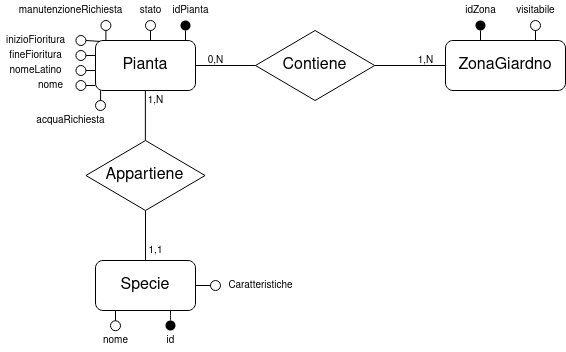

The diagram above was exported from draw.io. Its source (the exported page's mxGraphModel, read from the mxfile embedded in the PNG):
<mxGraphModel dx="1165" dy="632" grid="1" gridSize="10" guides="1" tooltips="1" connect="1" arrows="1" fold="1" page="1" pageScale="1" pageWidth="850" pageHeight="1100" math="0" shadow="0">
  <root>
    <mxCell id="0" />
    <mxCell id="1" parent="0" />
    <mxCell id="lzNRmMk_60B6lBuROYvR-32" value="" style="endArrow=none;html=1;entryX=0;entryY=0.5;entryDx=0;entryDy=0;exitX=0.5;exitY=1;exitDx=0;exitDy=0;" parent="1" target="lzNRmMk_60B6lBuROYvR-33" edge="1">
      <mxGeometry width="50" height="50" relative="1" as="geometry">
        <mxPoint x="265" y="550" as="sourcePoint" />
        <mxPoint x="175" y="570" as="targetPoint" />
        <Array as="points">
          <mxPoint x="265" y="560" />
        </Array>
      </mxGeometry>
    </mxCell>
    <mxCell id="lzNRmMk_60B6lBuROYvR-33" value="" style="ellipse;whiteSpace=wrap;html=1;fillColor=#000000;strokeColor=none;direction=south;" parent="1" vertex="1">
      <mxGeometry x="260" y="560" width="10" height="10" as="geometry" />
    </mxCell>
    <mxCell id="lzNRmMk_60B6lBuROYvR-34" value="&lt;font style=&quot;font-size: 10px&quot;&gt;id&lt;/font&gt;" style="text;html=1;align=center;verticalAlign=middle;resizable=0;points=[];autosize=1;direction=south;" parent="1" vertex="1">
      <mxGeometry x="255" y="570" width="20" height="20" as="geometry" />
    </mxCell>
    <mxCell id="lzNRmMk_60B6lBuROYvR-2" value="&lt;font style=&quot;font-size: 16px&quot;&gt;Pianta&lt;/font&gt;" style="rounded=1;whiteSpace=wrap;html=1;" parent="1" vertex="1">
      <mxGeometry x="190" y="280" width="100" height="50" as="geometry" />
    </mxCell>
    <mxCell id="lzNRmMk_60B6lBuROYvR-6" value="" style="endArrow=none;html=1;entryX=0.7;entryY=0.007;entryDx=0;entryDy=0;exitX=0.5;exitY=1;exitDx=0;exitDy=0;entryPerimeter=0;" parent="1" source="lzNRmMk_60B6lBuROYvR-7" edge="1">
      <mxGeometry width="50" height="50" relative="1" as="geometry">
        <mxPoint x="260" y="270" as="sourcePoint" />
        <mxPoint x="280" y="280.34999999999997" as="targetPoint" />
      </mxGeometry>
    </mxCell>
    <mxCell id="lzNRmMk_60B6lBuROYvR-7" value="" style="ellipse;whiteSpace=wrap;html=1;fillColor=#000000;strokeColor=none;" parent="1" vertex="1">
      <mxGeometry x="275" y="260" width="10" height="10" as="geometry" />
    </mxCell>
    <mxCell id="lzNRmMk_60B6lBuROYvR-8" value="&lt;font style=&quot;font-size: 10px&quot;&gt;idPianta&lt;/font&gt;" style="text;html=1;align=center;verticalAlign=middle;resizable=0;points=[];autosize=1;" parent="1" vertex="1">
      <mxGeometry x="260" y="240" width="50" height="20" as="geometry" />
    </mxCell>
    <mxCell id="lzNRmMk_60B6lBuROYvR-9" value="&lt;font style=&quot;font-size: 16px&quot;&gt;Zona&lt;/font&gt;&lt;font style=&quot;font-size: 16px&quot;&gt;Giardno&lt;/font&gt;" style="rounded=1;whiteSpace=wrap;html=1;fillColor=#ffffff;" parent="1" vertex="1">
      <mxGeometry x="540" y="280" width="120" height="50" as="geometry" />
    </mxCell>
    <mxCell id="lzNRmMk_60B6lBuROYvR-10" value="&lt;font style=&quot;font-size: 16px&quot;&gt;Specie&lt;/font&gt;" style="rounded=1;whiteSpace=wrap;html=1;fillColor=#ffffff;" parent="1" vertex="1">
      <mxGeometry x="190" y="500" width="100" height="50" as="geometry" />
    </mxCell>
    <mxCell id="lzNRmMk_60B6lBuROYvR-13" value="&lt;font style=&quot;font-size: 16px&quot;&gt;Contiene&lt;/font&gt;" style="rhombus;whiteSpace=wrap;html=1;fillColor=#ffffff;direction=south;" parent="1" vertex="1">
      <mxGeometry x="350" y="270" width="119.17" height="70" as="geometry" />
    </mxCell>
    <mxCell id="lzNRmMk_60B6lBuROYvR-15" value="" style="endArrow=none;html=1;exitX=1;exitY=0.5;exitDx=0;exitDy=0;entryX=0.5;entryY=1;entryDx=0;entryDy=0;" parent="1" source="lzNRmMk_60B6lBuROYvR-2" target="lzNRmMk_60B6lBuROYvR-13" edge="1">
      <mxGeometry width="50" height="50" relative="1" as="geometry">
        <mxPoint x="410" y="380" as="sourcePoint" />
        <mxPoint x="460" y="330" as="targetPoint" />
      </mxGeometry>
    </mxCell>
    <mxCell id="lzNRmMk_60B6lBuROYvR-16" value="" style="endArrow=none;html=1;entryX=0;entryY=0.5;entryDx=0;entryDy=0;exitX=0.5;exitY=0;exitDx=0;exitDy=0;" parent="1" source="lzNRmMk_60B6lBuROYvR-13" target="lzNRmMk_60B6lBuROYvR-9" edge="1">
      <mxGeometry width="50" height="50" relative="1" as="geometry">
        <mxPoint x="410" y="380" as="sourcePoint" />
        <mxPoint x="460" y="330" as="targetPoint" />
      </mxGeometry>
    </mxCell>
    <mxCell id="lzNRmMk_60B6lBuROYvR-17" value="" style="endArrow=none;html=1;entryX=0.5;entryY=0;entryDx=0;entryDy=0;" parent="1" edge="1">
      <mxGeometry width="50" height="50" relative="1" as="geometry">
        <mxPoint x="575" y="270" as="sourcePoint" />
        <mxPoint x="575" y="280" as="targetPoint" />
      </mxGeometry>
    </mxCell>
    <mxCell id="lzNRmMk_60B6lBuROYvR-18" value="" style="ellipse;whiteSpace=wrap;html=1;fillColor=#000000;strokeColor=none;" parent="1" vertex="1">
      <mxGeometry x="570" y="260" width="10" height="10" as="geometry" />
    </mxCell>
    <mxCell id="lzNRmMk_60B6lBuROYvR-19" value="&lt;font style=&quot;font-size: 10px&quot;&gt;idZona&lt;/font&gt;" style="text;html=1;align=center;verticalAlign=middle;resizable=0;points=[];autosize=1;" parent="1" vertex="1">
      <mxGeometry x="550" y="240" width="50" height="20" as="geometry" />
    </mxCell>
    <mxCell id="lzNRmMk_60B6lBuROYvR-20" value="&lt;font style=&quot;font-size: 10px&quot;&gt;1,N&lt;/font&gt;" style="text;html=1;align=center;verticalAlign=middle;resizable=0;points=[];autosize=1;" parent="1" vertex="1">
      <mxGeometry x="505" y="290" width="30" height="20" as="geometry" />
    </mxCell>
    <mxCell id="lzNRmMk_60B6lBuROYvR-21" value="&lt;font style=&quot;font-size: 10px&quot;&gt;0,N&lt;/font&gt;" style="text;html=1;align=center;verticalAlign=middle;resizable=0;points=[];autosize=1;" parent="1" vertex="1">
      <mxGeometry x="295" y="290" width="30" height="20" as="geometry" />
    </mxCell>
    <mxCell id="lzNRmMk_60B6lBuROYvR-22" value="&lt;font style=&quot;font-size: 16px&quot;&gt;Appartiene&lt;/font&gt;" style="rhombus;whiteSpace=wrap;html=1;fillColor=#ffffff;direction=south;" parent="1" vertex="1">
      <mxGeometry x="180.41" y="380" width="119.17" height="70" as="geometry" />
    </mxCell>
    <mxCell id="lzNRmMk_60B6lBuROYvR-23" value="" style="endArrow=none;html=1;entryX=1;entryY=0.5;entryDx=0;entryDy=0;exitX=0.5;exitY=0;exitDx=0;exitDy=0;" parent="1" source="lzNRmMk_60B6lBuROYvR-10" target="lzNRmMk_60B6lBuROYvR-22" edge="1">
      <mxGeometry width="50" height="50" relative="1" as="geometry">
        <mxPoint x="250" y="490" as="sourcePoint" />
        <mxPoint x="310" y="410" as="targetPoint" />
      </mxGeometry>
    </mxCell>
    <mxCell id="lzNRmMk_60B6lBuROYvR-24" value="" style="endArrow=none;html=1;entryX=1;entryY=0.5;entryDx=0;entryDy=0;exitX=0.5;exitY=0;exitDx=0;exitDy=0;" parent="1" edge="1">
      <mxGeometry width="50" height="50" relative="1" as="geometry">
        <mxPoint x="239.87" y="380" as="sourcePoint" />
        <mxPoint x="239.8649999999999" y="330.0000000000001" as="targetPoint" />
      </mxGeometry>
    </mxCell>
    <mxCell id="lzNRmMk_60B6lBuROYvR-26" value="" style="ellipse;whiteSpace=wrap;html=1;fillColor=#FFFFFF;strokeColor=#000000;" parent="1" vertex="1">
      <mxGeometry x="205" y="560.25" width="10" height="10" as="geometry" />
    </mxCell>
    <mxCell id="lzNRmMk_60B6lBuROYvR-27" value="" style="endArrow=none;html=1;entryX=0;entryY=0.3;entryDx=0;entryDy=0;exitX=1;exitY=0.5;exitDx=0;exitDy=0;entryPerimeter=0;" parent="1" source="lzNRmMk_60B6lBuROYvR-28" edge="1">
      <mxGeometry width="50" height="50" relative="1" as="geometry">
        <mxPoint x="165" y="315" as="sourcePoint" />
        <mxPoint x="190" y="310" as="targetPoint" />
      </mxGeometry>
    </mxCell>
    <mxCell id="lzNRmMk_60B6lBuROYvR-28" value="" style="ellipse;whiteSpace=wrap;html=1;fillColor=#FFFFFF;strokeColor=#000000;" parent="1" vertex="1">
      <mxGeometry x="170.41" y="305" width="10" height="10" as="geometry" />
    </mxCell>
    <mxCell id="lzNRmMk_60B6lBuROYvR-30" value="&lt;font style=&quot;font-size: 10px&quot;&gt;nome&lt;/font&gt;" style="text;html=1;align=center;verticalAlign=middle;resizable=0;points=[];autosize=1;" parent="1" vertex="1">
      <mxGeometry x="190" y="570.25" width="40" height="20" as="geometry" />
    </mxCell>
    <mxCell id="lzNRmMk_60B6lBuROYvR-31" value="&lt;font style=&quot;font-size: 10px&quot;&gt;nomeLatino&lt;/font&gt;" style="text;html=1;align=center;verticalAlign=middle;resizable=0;points=[];autosize=1;" parent="1" vertex="1">
      <mxGeometry x="95.41" y="300" width="70" height="20" as="geometry" />
    </mxCell>
    <mxCell id="lzNRmMk_60B6lBuROYvR-36" value="&lt;font style=&quot;font-size: 10px&quot;&gt;1,&lt;font style=&quot;font-size: 10px&quot;&gt;N&lt;/font&gt;&lt;/font&gt;" style="text;html=1;align=center;verticalAlign=middle;resizable=0;points=[];autosize=1;" parent="1" vertex="1">
      <mxGeometry x="235" y="330" width="30" height="20" as="geometry" />
    </mxCell>
    <mxCell id="lzNRmMk_60B6lBuROYvR-37" value="&lt;font style=&quot;font-size: 10px&quot;&gt;1,1&lt;/font&gt;" style="text;html=1;align=center;verticalAlign=middle;resizable=0;points=[];autosize=1;" parent="1" vertex="1">
      <mxGeometry x="235" y="480" width="30" height="20" as="geometry" />
    </mxCell>
    <mxCell id="lzNRmMk_60B6lBuROYvR-38" value="" style="endArrow=none;html=1;entryX=0.5;entryY=0;entryDx=0;entryDy=0;" parent="1" edge="1">
      <mxGeometry width="50" height="50" relative="1" as="geometry">
        <mxPoint x="630" y="270" as="sourcePoint" />
        <mxPoint x="630" y="280" as="targetPoint" />
      </mxGeometry>
    </mxCell>
    <mxCell id="lzNRmMk_60B6lBuROYvR-39" value="" style="ellipse;whiteSpace=wrap;html=1;fillColor=#FFFFFF;strokeColor=#000000;" parent="1" vertex="1">
      <mxGeometry x="625" y="260" width="10" height="10" as="geometry" />
    </mxCell>
    <mxCell id="lzNRmMk_60B6lBuROYvR-40" value="&lt;font style=&quot;font-size: 10px&quot;&gt;visitabile&lt;/font&gt;" style="text;html=1;align=center;verticalAlign=middle;resizable=0;points=[];autosize=1;" parent="1" vertex="1">
      <mxGeometry x="605" y="240" width="50" height="20" as="geometry" />
    </mxCell>
    <mxCell id="lzNRmMk_60B6lBuROYvR-41" value="" style="endArrow=none;html=1;exitX=1;exitY=0.5;exitDx=0;exitDy=0;" parent="1" source="lzNRmMk_60B6lBuROYvR-10" edge="1">
      <mxGeometry width="50" height="50" relative="1" as="geometry">
        <mxPoint x="380" y="610" as="sourcePoint" />
        <mxPoint x="310" y="525" as="targetPoint" />
        <Array as="points" />
      </mxGeometry>
    </mxCell>
    <mxCell id="lzNRmMk_60B6lBuROYvR-42" value="" style="ellipse;whiteSpace=wrap;html=1;fillColor=#FFFFFF;strokeColor=#000000;" parent="1" vertex="1">
      <mxGeometry x="305" y="520" width="10" height="10" as="geometry" />
    </mxCell>
    <mxCell id="lzNRmMk_60B6lBuROYvR-46" value="&lt;font style=&quot;font-size: 10px&quot;&gt;Caratteristiche&lt;/font&gt;" style="text;html=1;align=center;verticalAlign=middle;resizable=0;points=[];autosize=1;" parent="1" vertex="1">
      <mxGeometry x="315" y="515" width="80" height="20" as="geometry" />
    </mxCell>
    <mxCell id="lzNRmMk_60B6lBuROYvR-49" value="" style="endArrow=none;html=1;exitX=0.5;exitY=0;exitDx=0;exitDy=0;" parent="1" source="lzNRmMk_60B6lBuROYvR-26" edge="1">
      <mxGeometry width="50" height="50" relative="1" as="geometry">
        <mxPoint x="219.59" y="600.25" as="sourcePoint" />
        <mxPoint x="210" y="550" as="targetPoint" />
      </mxGeometry>
    </mxCell>
    <mxCell id="lzNRmMk_60B6lBuROYvR-56" value="" style="endArrow=none;html=1;entryX=0;entryY=0.3;entryDx=0;entryDy=0;exitX=1;exitY=0.5;exitDx=0;exitDy=0;entryPerimeter=0;" parent="1" source="lzNRmMk_60B6lBuROYvR-57" edge="1">
      <mxGeometry width="50" height="50" relative="1" as="geometry">
        <mxPoint x="165" y="330" as="sourcePoint" />
        <mxPoint x="190" y="325" as="targetPoint" />
      </mxGeometry>
    </mxCell>
    <mxCell id="lzNRmMk_60B6lBuROYvR-57" value="" style="ellipse;whiteSpace=wrap;html=1;fillColor=#FFFFFF;strokeColor=#000000;" parent="1" vertex="1">
      <mxGeometry x="170.41" y="320" width="10" height="10" as="geometry" />
    </mxCell>
    <mxCell id="lzNRmMk_60B6lBuROYvR-58" value="&lt;font style=&quot;font-size: 10px&quot;&gt;nome&lt;/font&gt;" style="text;html=1;align=center;verticalAlign=middle;resizable=0;points=[];autosize=1;" parent="1" vertex="1">
      <mxGeometry x="125.41" y="315" width="40" height="20" as="geometry" />
    </mxCell>
    <mxCell id="lzNRmMk_60B6lBuROYvR-62" value="" style="endArrow=none;html=1;entryX=0.5;entryY=0;entryDx=0;entryDy=0;" parent="1" edge="1">
      <mxGeometry width="50" height="50" relative="1" as="geometry">
        <mxPoint x="245" y="270" as="sourcePoint" />
        <mxPoint x="245" y="280" as="targetPoint" />
      </mxGeometry>
    </mxCell>
    <mxCell id="lzNRmMk_60B6lBuROYvR-63" value="" style="ellipse;whiteSpace=wrap;html=1;fillColor=#FFFFFF;strokeColor=#000000;" parent="1" vertex="1">
      <mxGeometry x="240" y="260" width="10" height="10" as="geometry" />
    </mxCell>
    <mxCell id="lzNRmMk_60B6lBuROYvR-64" value="&lt;font style=&quot;font-size: 10px&quot;&gt;stato&lt;/font&gt;" style="text;html=1;align=center;verticalAlign=middle;resizable=0;points=[];autosize=1;" parent="1" vertex="1">
      <mxGeometry x="225" y="240" width="40" height="20" as="geometry" />
    </mxCell>
    <mxCell id="lzNRmMk_60B6lBuROYvR-68" value="" style="endArrow=none;html=1;entryX=0;entryY=0.3;entryDx=0;entryDy=0;exitX=1;exitY=0.5;exitDx=0;exitDy=0;entryPerimeter=0;" parent="1" source="lzNRmMk_60B6lBuROYvR-69" edge="1">
      <mxGeometry width="50" height="50" relative="1" as="geometry">
        <mxPoint x="165" y="300" as="sourcePoint" />
        <mxPoint x="190" y="294.99999999999994" as="targetPoint" />
      </mxGeometry>
    </mxCell>
    <mxCell id="lzNRmMk_60B6lBuROYvR-69" value="" style="ellipse;whiteSpace=wrap;html=1;fillColor=#FFFFFF;strokeColor=#000000;" parent="1" vertex="1">
      <mxGeometry x="170.41" y="290" width="10" height="10" as="geometry" />
    </mxCell>
    <mxCell id="lzNRmMk_60B6lBuROYvR-70" value="&lt;font style=&quot;font-size: 10px&quot;&gt;fineFioritura&lt;/font&gt;" style="text;html=1;align=center;verticalAlign=middle;resizable=0;points=[];autosize=1;" parent="1" vertex="1">
      <mxGeometry x="95.41" y="285" width="70" height="20" as="geometry" />
    </mxCell>
    <mxCell id="lzNRmMk_60B6lBuROYvR-71" value="" style="endArrow=none;html=1;exitX=1;exitY=0.5;exitDx=0;exitDy=0;entryX=0.043;entryY=0.018;entryDx=0;entryDy=0;entryPerimeter=0;" parent="1" source="lzNRmMk_60B6lBuROYvR-72" target="lzNRmMk_60B6lBuROYvR-2" edge="1">
      <mxGeometry width="50" height="50" relative="1" as="geometry">
        <mxPoint x="165" y="285" as="sourcePoint" />
        <mxPoint x="190" y="280" as="targetPoint" />
      </mxGeometry>
    </mxCell>
    <mxCell id="lzNRmMk_60B6lBuROYvR-72" value="" style="ellipse;whiteSpace=wrap;html=1;fillColor=#FFFFFF;strokeColor=#000000;" parent="1" vertex="1">
      <mxGeometry x="170.41" y="275" width="10" height="10" as="geometry" />
    </mxCell>
    <mxCell id="lzNRmMk_60B6lBuROYvR-73" value="&lt;font style=&quot;font-size: 10px&quot;&gt;inizioFioritura&lt;/font&gt;" style="text;html=1;align=center;verticalAlign=middle;resizable=0;points=[];autosize=1;" parent="1" vertex="1">
      <mxGeometry x="95.41" y="270" width="70" height="20" as="geometry" />
    </mxCell>
    <mxCell id="LzBdGp9XQ8lOSmwj9W2d-2" value="" style="endArrow=none;html=1;entryX=0.5;entryY=0;entryDx=0;entryDy=0;" edge="1" parent="1">
      <mxGeometry width="50" height="50" relative="1" as="geometry">
        <mxPoint x="195.07999999999998" y="330" as="sourcePoint" />
        <mxPoint x="195.07999999999998" y="340" as="targetPoint" />
      </mxGeometry>
    </mxCell>
    <mxCell id="LzBdGp9XQ8lOSmwj9W2d-3" value="" style="ellipse;whiteSpace=wrap;html=1;fillColor=#FFFFFF;strokeColor=#000000;" vertex="1" parent="1">
      <mxGeometry x="190" y="340" width="10" height="10" as="geometry" />
    </mxCell>
    <mxCell id="LzBdGp9XQ8lOSmwj9W2d-4" value="&lt;font style=&quot;font-size: 10px&quot;&gt;acquaRichiesta&lt;/font&gt;" style="text;html=1;align=center;verticalAlign=middle;resizable=0;points=[];autosize=1;" vertex="1" parent="1">
      <mxGeometry x="125.41" y="350" width="80" height="20" as="geometry" />
    </mxCell>
    <mxCell id="LzBdGp9XQ8lOSmwj9W2d-5" value="" style="endArrow=none;html=1;entryX=0.5;entryY=0;entryDx=0;entryDy=0;" edge="1" parent="1">
      <mxGeometry width="50" height="50" relative="1" as="geometry">
        <mxPoint x="200.41" y="270" as="sourcePoint" />
        <mxPoint x="200.41" y="280" as="targetPoint" />
      </mxGeometry>
    </mxCell>
    <mxCell id="LzBdGp9XQ8lOSmwj9W2d-6" value="" style="ellipse;whiteSpace=wrap;html=1;fillColor=#FFFFFF;strokeColor=#000000;" vertex="1" parent="1">
      <mxGeometry x="195.41" y="260" width="10" height="10" as="geometry" />
    </mxCell>
    <mxCell id="LzBdGp9XQ8lOSmwj9W2d-7" value="&lt;font style=&quot;font-size: 10px&quot;&gt;manutenzioneRichiesta&lt;/font&gt;" style="text;html=1;align=center;verticalAlign=middle;resizable=0;points=[];autosize=1;" vertex="1" parent="1">
      <mxGeometry x="105" y="240" width="120" height="20" as="geometry" />
    </mxCell>
  </root>
</mxGraphModel>